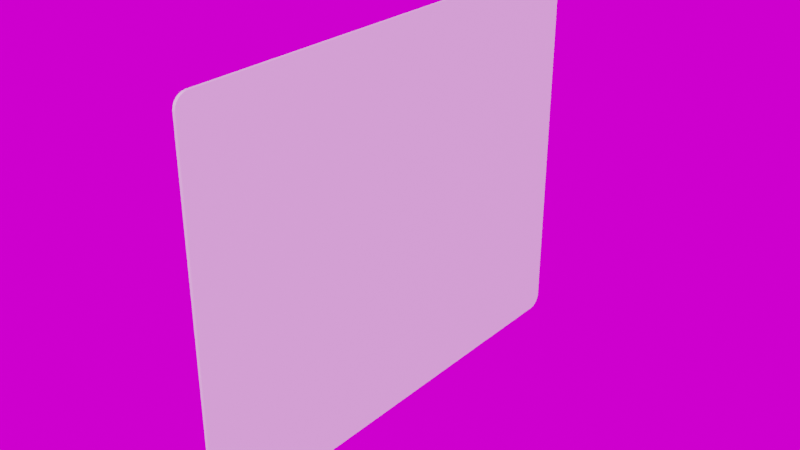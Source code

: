# Source: newcard.blend  (saved by Blender 2.93.21; exported with 4.5.12 LTS)
import bpy
from mathutils import Matrix  # noqa: F401  (used for matrix-valued properties, if any)

bpy.ops.wm.read_factory_settings(use_empty=True)
scene = bpy.context.scene
scene.name = 'Scene'

# ---- collections
col_collection = bpy.data.collections.new('Collection'); scene.collection.children.link(col_collection)

# ---- materials (node trees are filled in below, after node groups)
mat_material_001 = bpy.data.materials.new('Material.001')

# ---- material node trees
mat_material_001.use_nodes = True; mat_material_001.node_tree.nodes.clear()
_N = mat_material_001.node_tree.nodes; _L = mat_material_001.node_tree.links
n0 = _N.new('ShaderNodeOutputMaterial'); n0.name = 'Material Output'; n0.location = (524, 349)
n1 = _N.new('ShaderNodeBsdfPrincipled'); n1.name = 'Principled BSDF'; n1.location = (234, 349)
n1.distribution = 'GGX'
n1.subsurface_method = 'BURLEY'
n1.inputs[3].default_value = 1.45
n1.inputs[27].default_value = (0.0, 0.0, 0.0, 1.0)
n1.inputs[28].default_value = 1.0
_L.new(n1.outputs[0], n0.inputs[0])
n0.is_active_output = True

# ---- world
world_world = bpy.data.worlds.new('World'); scene.world = world_world
world_world.use_nodes = True; world_world.node_tree.nodes.clear()
_N = world_world.node_tree.nodes; _L = world_world.node_tree.links
n0 = _N.new('ShaderNodeOutputWorld'); n0.name = 'World Output'; n0.location = (300, 300)
n1 = _N.new('ShaderNodeBackground'); n1.name = 'Background'; n1.location = (10, 300)
n2 = _N.new('ShaderNodeTexEnvironment'); n2.name = 'Environment Texture'; n2.location = (-280, 270)
_L.new(n1.outputs[0], n0.inputs[0])
_L.new(n2.outputs[0], n1.inputs[0])
n0.is_active_output = True
world_world.color = (0.05088, 0.05088, 0.05088)
world_world.use_sun_shadow = False
world_world.sun_shadow_jitter_overblur = 0.0

# ---- meshes
me_plane = bpy.data.meshes.new('Plane')
me_plane.from_pydata([(-1.503, -2.0, -0.01184), (-1.611, -1.893, -0.01184), (-1.513, -2.0, -0.01184), (-1.522, -1.998, -0.01184), (-1.531, -1.996, -0.01184), (-1.54, -1.994, -0.01184), (-1.549, -1.99, -0.01184), (-1.557, -1.986, -0.01184), (-1.565, -1.981, -0.01184), (-1.572, -1.975, -0.01184), (-1.579, -1.969, -0.01184), (-1.585, -1.962, -0.01184), (-1.591, -1.954, -0.01184), (-1.596, -1.946, -0.01184), (-1.6, -1.938, -0.01184), (-1.604, -1.929, -0.01184), (-1.607, -1.921, -0.01184), (-1.609, -1.911, -0.01184), (-1.61, -1.902, -0.01184), (1.611, -1.893, -0.01184), (1.503, -2.0, -0.01184), (1.61, -1.902, -0.01184), (1.609, -1.911, -0.01184), (1.607, -1.921, -0.01184), (1.604, -1.929, -0.01184), (1.6, -1.938, -0.01184), (1.596, -1.946, -0.01184), (1.591, -1.954, -0.01184), (1.585, -1.962, -0.01184), (1.579, -1.969, -0.01184), (1.572, -1.975, -0.01184), (1.565, -1.981, -0.01184), (1.557, -1.986, -0.01184), (1.549, -1.99, -0.01184), (1.54, -1.994, -0.01184), (1.531, -1.996, -0.01184), (1.522, -1.998, -0.01184), (1.513, -2.0, -0.01184), (-1.503, 2.0, -0.01184), (-1.611, 1.893, -0.01184), (-1.513, 2.0, -0.01184), (-1.522, 1.998, -0.01184), (-1.531, 1.996, -0.01184), (-1.54, 1.994, -0.01184), (-1.549, 1.99, -0.01184), (-1.557, 1.986, -0.01184), (-1.565, 1.981, -0.01184), (-1.572, 1.975, -0.01184), (-1.579, 1.969, -0.01184), (-1.585, 1.962, -0.01184), (-1.591, 1.954, -0.01184), (-1.596, 1.946, -0.01184), (-1.6, 1.938, -0.01184), (-1.604, 1.929, -0.01184), (-1.607, 1.921, -0.01184), (-1.609, 1.911, -0.01184), (-1.61, 1.902, -0.01184), (1.503, 2.0, -0.01184), (1.611, 1.893, -0.01184), (1.513, 2.0, -0.01184), (1.522, 1.998, -0.01184), (1.531, 1.996, -0.01184), (1.54, 1.994, -0.01184), (1.549, 1.99, -0.01184), (1.557, 1.986, -0.01184), (1.565, 1.981, -0.01184), (1.572, 1.975, -0.01184), (1.579, 1.969, -0.01184), (1.585, 1.962, -0.01184), (1.591, 1.954, -0.01184), (1.596, 1.946, -0.01184), (1.6, 1.938, -0.01184), (1.604, 1.929, -0.01184), (1.607, 1.921, -0.01184), (1.609, 1.911, -0.01184), (1.61, 1.902, -0.01184), (-1.503, -2.0, 0.01184), (-1.611, -1.893, 0.01184), (-1.513, -2.0, 0.01184), (-1.522, -1.998, 0.01184), (-1.531, -1.996, 0.01184), (-1.54, -1.994, 0.01184), (-1.549, -1.99, 0.01184), (-1.557, -1.986, 0.01184), (-1.565, -1.981, 0.01184), (-1.572, -1.975, 0.01184), (-1.579, -1.969, 0.01184), (-1.585, -1.962, 0.01184), (-1.591, -1.954, 0.01184), (-1.596, -1.946, 0.01184), (-1.6, -1.938, 0.01184), (-1.604, -1.929, 0.01184), (-1.607, -1.921, 0.01184), (-1.609, -1.911, 0.01184), (-1.61, -1.902, 0.01184), (1.611, -1.893, 0.01184), (1.503, -2.0, 0.01184), (1.61, -1.902, 0.01184), (1.609, -1.911, 0.01184), (1.607, -1.921, 0.01184), (1.604, -1.929, 0.01184), (1.6, -1.938, 0.01184), (1.596, -1.946, 0.01184), (1.591, -1.954, 0.01184), (1.585, -1.962, 0.01184), (1.579, -1.969, 0.01184), (1.572, -1.975, 0.01184), (1.565, -1.981, 0.01184), (1.557, -1.986, 0.01184), (1.549, -1.99, 0.01184), (1.54, -1.994, 0.01184), (1.531, -1.996, 0.01184), (1.522, -1.998, 0.01184), (1.513, -2.0, 0.01184), (-1.503, 2.0, 0.01184), (-1.611, 1.893, 0.01184), (-1.513, 2.0, 0.01184), (-1.522, 1.998, 0.01184), (-1.531, 1.996, 0.01184), (-1.54, 1.994, 0.01184), (-1.549, 1.99, 0.01184), (-1.557, 1.986, 0.01184), (-1.565, 1.981, 0.01184), (-1.572, 1.975, 0.01184), (-1.579, 1.969, 0.01184), (-1.585, 1.962, 0.01184), (-1.591, 1.954, 0.01184), (-1.596, 1.946, 0.01184), (-1.6, 1.938, 0.01184), (-1.604, 1.929, 0.01184), (-1.607, 1.921, 0.01184), (-1.609, 1.911, 0.01184), (-1.61, 1.902, 0.01184), (1.503, 2.0, 0.01184), (1.611, 1.893, 0.01184), (1.513, 2.0, 0.01184), (1.522, 1.998, 0.01184), (1.531, 1.996, 0.01184), (1.54, 1.994, 0.01184), (1.549, 1.99, 0.01184), (1.557, 1.986, 0.01184), (1.565, 1.981, 0.01184), (1.572, 1.975, 0.01184), (1.579, 1.969, 0.01184), (1.585, 1.962, 0.01184), (1.591, 1.954, 0.01184), (1.596, 1.946, 0.01184), (1.6, 1.938, 0.01184), (1.604, 1.929, 0.01184), (1.607, 1.921, 0.01184), (1.609, 1.911, 0.01184), (1.61, 1.902, 0.01184)], [], [(1, 39, 56, 55, 54, 53, 52, 51, 50, 49, 48, 47, 46, 45, 44, 43, 42, 41, 40, 38, 57, 59, 60, 61, 62, 63, 64, 65, 66, 67, 68, 69, 70, 71, 72, 73, 74, 75, 58, 19, 21, 22, 23, 24, 25, 26, 27, 28, 29, 30, 31, 32, 33, 34, 35, 36, 37, 20, 0, 2, 3, 4, 5, 6, 7, 8, 9, 10, 11, 12, 13, 14, 15, 16, 17, 18), (77, 94, 93, 92, 91, 90, 89, 88, 87, 86, 85, 84, 83, 82, 81, 80, 79, 78, 76, 96, 113, 112, 111, 110, 109, 108, 107, 106, 105, 104, 103, 102, 101, 100, 99, 98, 97, 95, 134, 151, 150, 149, 148, 147, 146, 145, 144, 143, 142, 141, 140, 139, 138, 137, 136, 135, 133, 114, 116, 117, 118, 119, 120, 121, 122, 123, 124, 125, 126, 127, 128, 129, 130, 131, 132, 115), (44, 45, 121, 120), (21, 19, 95, 97), (9, 8, 84, 85), (45, 46, 122, 121), (19, 58, 134, 95), (8, 7, 83, 84), (46, 47, 123, 122), (58, 75, 151, 134), (7, 6, 82, 83), (47, 48, 124, 123), (75, 74, 150, 151), (6, 5, 81, 82), (48, 49, 125, 124), (74, 73, 149, 150), (5, 4, 80, 81), (49, 50, 126, 125), (73, 72, 148, 149), (4, 3, 79, 80), (50, 51, 127, 126), (72, 71, 147, 148), (3, 2, 78, 79), (51, 52, 128, 127), (71, 70, 146, 147), (2, 0, 76, 78), (52, 53, 129, 128), (70, 69, 145, 146), (0, 20, 96, 76), (53, 54, 130, 129), (69, 68, 144, 145), (20, 37, 113, 96), (54, 55, 131, 130), (68, 67, 143, 144), (37, 36, 112, 113), (55, 56, 132, 131), (67, 66, 142, 143), (36, 35, 111, 112), (56, 39, 115, 132), (66, 65, 141, 142), (35, 34, 110, 111), (65, 64, 140, 141), (34, 33, 109, 110), (64, 63, 139, 140), (33, 32, 108, 109), (63, 62, 138, 139), (32, 31, 107, 108), (39, 1, 77, 115), (62, 61, 137, 138), (31, 30, 106, 107), (1, 18, 94, 77), (61, 60, 136, 137), (30, 29, 105, 106), (18, 17, 93, 94), (60, 59, 135, 136), (29, 28, 104, 105), (17, 16, 92, 93), (59, 57, 133, 135), (28, 27, 103, 104), (16, 15, 91, 92), (57, 38, 114, 133), (27, 26, 102, 103), (15, 14, 90, 91), (38, 40, 116, 114), (26, 25, 101, 102), (14, 13, 89, 90), (40, 41, 117, 116), (25, 24, 100, 101), (13, 12, 88, 89), (41, 42, 118, 117), (24, 23, 99, 100), (12, 11, 87, 88), (42, 43, 119, 118), (23, 22, 98, 99), (11, 10, 86, 87), (43, 44, 120, 119), (22, 21, 97, 98), (10, 9, 85, 86)])
me_plane.polygons.foreach_set('use_smooth', [True] * 78)
_uv = me_plane.uv_layers.new(name='UVMap')
_uv.uv.foreach_set('vector', [0.9464, 0.0, 0.05362, 0.0, 0.04895, 0.0001266, 0.04431, 0.0005057, 0.03974, 0.001134, 0.03528, 0.002008, 0.03096, 0.003119, 0.02681, 0.00446, 0.02286, 0.006021, 0.01915, 0.007789, 0.0157, 0.009751, 0.01254, 0.01189, 0.009697, 0.0142, 0.007183, 0.01665, 0.005024, 0.01922, 0.003234, 0.02191, 0.001827, 0.02468, 0.0008146, 0.02751, 0.0002041, 0.03039, 0.0, 0.03329, 0.0, 0.9667, 0.000204, 0.9696, 0.0008146, 0.9725, 0.001827, 0.9753, 0.003234, 0.9781, 0.005024, 0.9808, 0.007183, 0.9834, 0.009697, 0.9858, 0.01254, 0.9881, 0.0157, 0.9902, 0.01915, 0.9922, 0.02286, 0.994, 0.02681, 0.9955, 0.03096, 0.9969, 0.03528, 0.998, 0.03974, 0.9989, 0.04431, 0.9995, 0.04895, 0.9999, 0.05362, 1.0, 0.9464, 1.0, 0.9511, 0.9999, 0.9557, 0.9995, 0.9603, 0.9989, 0.9647, 0.998, 0.969, 0.9969, 0.9732, 0.9955, 0.9771, 0.994, 0.9808, 0.9922, 0.9843, 0.9902, 0.9875, 0.9881, 0.9903, 0.9858, 0.9928, 0.9834, 0.995, 0.9808, 0.9968, 0.9781, 0.9982, 0.9753, 0.9992, 0.9725, 0.9998, 0.9696, 1.0, 0.9667, 1.0, 0.03329, 0.9998, 0.03039, 0.9992, 0.02751, 0.9982, 0.02468, 0.9968, 0.02191, 0.995, 0.01922, 0.9928, 0.01665, 0.9903, 0.0142, 0.9875, 0.01189, 0.9843, 0.009751, 0.9808, 0.007789, 0.9771, 0.006021, 0.9732, 0.00446, 0.969, 0.003119, 0.9647, 0.002008, 0.9603, 0.001134, 0.9557, 0.0005057, 0.9511, 0.0001267, 0.05362, 0.0, 0.04895, 0.0001267, 0.04431, 0.0005057, 0.03974, 0.001134, 0.03528, 0.002008, 0.03096, 0.003119, 0.02681, 0.00446, 0.02286, 0.006021, 0.01915, 0.007789, 0.0157, 0.009751, 0.01254, 0.01189, 0.009697, 0.0142, 0.007183, 0.01665, 0.005024, 0.01922, 0.003234, 0.02191, 0.001827, 0.02468, 0.0008146, 0.02751, 0.000204, 0.03039, 0.0, 0.03329, 0.0, 0.9667, 0.000204, 0.9696, 0.0008146, 0.9725, 0.001827, 0.9753, 0.003234, 0.9781, 0.005024, 0.9808, 0.007183, 0.9834, 0.009697, 0.9858, 0.01254, 0.9881, 0.0157, 0.9902, 0.01915, 0.9922, 0.02286, 0.994, 0.02681, 0.9955, 0.03096, 0.9969, 0.03528, 0.998, 0.03974, 0.9989, 0.04431, 0.9995, 0.04895, 0.9999, 0.05362, 1.0, 0.9464, 1.0, 0.9511, 0.9999, 0.9557, 0.9995, 0.9603, 0.9989, 0.9647, 0.998, 0.969, 0.9969, 0.9732, 0.9955, 0.9771, 0.994, 0.9808, 0.9922, 0.9843, 0.9902, 0.9875, 0.9881, 0.9903, 0.9858, 0.9928, 0.9834, 0.995, 0.9808, 0.9968, 0.9781, 0.9982, 0.9753, 0.9992, 0.9725, 0.9998, 0.9696, 1.0, 0.9667, 1.0, 0.03329, 0.9998, 0.03039, 0.9992, 0.02751, 0.9982, 0.02468, 0.9968, 0.02191, 0.995, 0.01922, 0.9928, 0.01665, 0.9903, 0.0142, 0.9875, 0.01189, 0.9843, 0.009751, 0.9808, 0.007789, 0.9771, 0.006021, 0.9732, 0.00446, 0.969, 0.003119, 0.9647, 0.002008, 0.9603, 0.001134, 0.9557, 0.0005057, 0.9511, 0.0001266, 0.9464, 0.0, 0.01377, 0.9841, 0.01377, 0.9841, 0.01375, 0.9841, 0.01375, 0.984, 0.01581, 0.9822, 0.01581, 0.9822, 0.0158, 0.9822, 0.01582, 0.9821, 0.016, 0.9863, 0.01604, 0.9863, 0.01617, 0.9864, 0.01611, 0.9865, 0.01377, 0.9841, 0.01377, 0.9841, 0.01374, 0.9841, 0.01375, 0.9841, 0.01581, 0.9822, 0.01464, 0.9825, 0.01464, 0.9825, 0.0158, 0.9822, 0.01604, 0.9863, 0.01609, 0.9862, 0.01623, 0.9863, 0.01617, 0.9864, 0.01377, 0.9841, 0.01377, 0.9841, 0.01374, 0.9841, 0.01374, 0.9841, 0.01464, 0.9825, 0.01463, 0.9825, 0.01463, 0.9825, 0.01464, 0.9825, 0.01609, 0.9862, 0.01613, 0.9862, 0.01628, 0.9863, 0.01623, 0.9863, 0.01377, 0.9841, 0.01377, 0.9841, 0.01374, 0.9841, 0.01374, 0.9841, 0.01463, 0.9825, 0.01462, 0.9825, 0.01462, 0.9825, 0.01463, 0.9825, 0.01613, 0.9862, 0.01617, 0.9861, 0.01632, 0.9862, 0.01628, 0.9863, 0.01377, 0.9841, 0.01377, 0.9841, 0.01374, 0.9841, 0.01374, 0.9841, 0.01462, 0.9825, 0.01462, 0.9825, 0.01461, 0.9825, 0.01462, 0.9825, 0.01617, 0.9861, 0.0162, 0.9861, 0.01635, 0.9861, 0.01632, 0.9862, 0.01377, 0.9841, 0.01377, 0.9841, 0.01375, 0.9841, 0.01374, 0.9841, 0.01462, 0.9825, 0.01461, 0.9825, 0.0146, 0.9825, 0.01461, 0.9825, 0.0162, 0.9861, 0.01623, 0.986, 0.01637, 0.9861, 0.01635, 0.9861, 0.01377, 0.9841, 0.01378, 0.9841, 0.01375, 0.9841, 0.01375, 0.9841, 0.01461, 0.9825, 0.0146, 0.9825, 0.01459, 0.9825, 0.0146, 0.9825, 0.01623, 0.986, 0.01625, 0.986, 0.01637, 0.986, 0.01637, 0.9861, 0.01378, 0.9841, 0.01378, 0.9841, 0.01375, 0.9841, 0.01375, 0.9841, 0.0146, 0.9825, 0.0146, 0.9825, 0.01458, 0.9825, 0.01459, 0.9825, 0.01625, 0.986, 0.01627, 0.9859, 0.01635, 0.9859, 0.01637, 0.986, 0.01378, 0.9841, 0.01378, 0.9841, 0.01376, 0.9841, 0.01375, 0.9841, 0.0146, 0.9825, 0.01459, 0.9825, 0.01458, 0.9825, 0.01458, 0.9825, 0.01627, 0.9859, 0.0163, 0.9825, 0.01637, 0.9825, 0.01635, 0.9859, 0.01378, 0.9841, 0.01379, 0.9841, 0.01376, 0.9842, 0.01376, 0.9841, 0.01459, 0.9825, 0.01458, 0.9825, 0.01457, 0.9825, 0.01458, 0.9825, 0.0163, 0.9825, 0.01629, 0.9825, 0.01637, 0.9825, 0.01637, 0.9825, 0.01379, 0.9841, 0.0138, 0.9842, 0.01377, 0.9842, 0.01376, 0.9842, 0.01458, 0.9825, 0.01458, 0.9825, 0.01456, 0.9825, 0.01457, 0.9825, 0.01629, 0.9825, 0.01629, 0.9825, 0.01636, 0.9825, 0.01637, 0.9825, 0.0138, 0.9842, 0.01382, 0.9842, 0.01378, 0.9842, 0.01377, 0.9842, 0.01458, 0.9825, 0.01457, 0.9825, 0.01456, 0.9825, 0.01456, 0.9825, 0.01629, 0.9825, 0.01628, 0.9825, 0.01635, 0.9824, 0.01636, 0.9825, 0.01382, 0.9842, 0.01384, 0.9842, 0.01379, 0.9842, 0.01378, 0.9842, 0.01457, 0.9825, 0.01457, 0.9825, 0.01455, 0.9825, 0.01456, 0.9825, 0.01628, 0.9825, 0.01626, 0.9824, 0.01634, 0.9824, 0.01635, 0.9824, 0.01457, 0.9825, 0.01457, 0.9825, 0.01455, 0.9825, 0.01455, 0.9825, 0.01626, 0.9824, 0.01625, 0.9824, 0.01633, 0.9824, 0.01634, 0.9824, 0.01457, 0.9825, 0.01456, 0.9826, 0.01454, 0.9825, 0.01455, 0.9825, 0.01625, 0.9824, 0.01623, 0.9824, 0.01631, 0.9823, 0.01633, 0.9824, 0.01456, 0.9826, 0.01456, 0.9826, 0.01454, 0.9826, 0.01454, 0.9825, 0.01623, 0.9824, 0.01621, 0.9824, 0.01628, 0.9823, 0.01631, 0.9823, 0.01384, 0.9842, 0.01542, 0.9865, 0.01542, 0.9866, 0.01379, 0.9842, 0.01456, 0.9826, 0.01456, 0.9826, 0.01454, 0.9826, 0.01454, 0.9826, 0.01621, 0.9824, 0.01618, 0.9823, 0.01625, 0.9823, 0.01628, 0.9823, 0.01542, 0.9865, 0.01548, 0.9865, 0.01547, 0.9866, 0.01542, 0.9866, 0.01456, 0.9826, 0.01456, 0.9826, 0.01454, 0.9826, 0.01454, 0.9826, 0.01618, 0.9823, 0.01616, 0.9823, 0.01622, 0.9822, 0.01625, 0.9823, 0.01548, 0.9865, 0.01553, 0.9865, 0.01553, 0.9866, 0.01547, 0.9866, 0.01456, 0.9826, 0.01456, 0.9826, 0.01453, 0.9826, 0.01454, 0.9826, 0.01616, 0.9823, 0.01612, 0.9823, 0.01618, 0.9822, 0.01622, 0.9822, 0.01553, 0.9865, 0.01559, 0.9865, 0.01559, 0.9866, 0.01553, 0.9866, 0.01456, 0.9826, 0.01456, 0.9826, 0.01453, 0.9826, 0.01453, 0.9826, 0.01612, 0.9823, 0.01609, 0.9823, 0.01613, 0.9822, 0.01618, 0.9822, 0.01559, 0.9865, 0.01565, 0.9865, 0.01566, 0.9866, 0.01559, 0.9866, 0.01456, 0.9826, 0.0138, 0.984, 0.01377, 0.984, 0.01453, 0.9826, 0.01609, 0.9823, 0.01605, 0.9823, 0.01608, 0.9822, 0.01613, 0.9822, 0.01565, 0.9865, 0.01571, 0.9865, 0.01574, 0.9866, 0.01566, 0.9866, 0.0138, 0.984, 0.01379, 0.984, 0.01377, 0.984, 0.01377, 0.984, 0.01605, 0.9823, 0.01601, 0.9823, 0.01603, 0.9821, 0.01608, 0.9822, 0.01571, 0.9865, 0.01577, 0.9864, 0.01581, 0.9866, 0.01574, 0.9866, 0.01379, 0.984, 0.01378, 0.984, 0.01376, 0.984, 0.01377, 0.984, 0.01601, 0.9823, 0.01596, 0.9822, 0.01597, 0.9821, 0.01603, 0.9821, 0.01577, 0.9864, 0.01583, 0.9864, 0.01589, 0.9866, 0.01581, 0.9866, 0.01378, 0.984, 0.01378, 0.984, 0.01376, 0.984, 0.01376, 0.984, 0.01596, 0.9822, 0.01592, 0.9822, 0.01592, 0.9821, 0.01597, 0.9821, 0.01583, 0.9864, 0.01589, 0.9864, 0.01597, 0.9866, 0.01589, 0.9866, 0.01378, 0.984, 0.01378, 0.984, 0.01375, 0.984, 0.01376, 0.984, 0.01592, 0.9822, 0.01587, 0.9822, 0.01586, 0.9821, 0.01592, 0.9821, 0.01589, 0.9864, 0.01594, 0.9864, 0.01604, 0.9865, 0.01597, 0.9866, 0.01378, 0.984, 0.01377, 0.9841, 0.01375, 0.984, 0.01375, 0.984, 0.01587, 0.9822, 0.01581, 0.9822, 0.01582, 0.9821, 0.01586, 0.9821, 0.01594, 0.9864, 0.016, 0.9863, 0.01611, 0.9865, 0.01604, 0.9865])
me_plane.materials.append(mat_material_001)
me_plane.use_remesh_fix_poles = True
me_plane.use_remesh_preserve_attributes = False
me_plane.update()

# ---- objects
ob_plane = bpy.data.objects.new('Plane', me_plane)

# ---- transforms, parenting, visibility, modifiers, constraints
ob_plane.location = (0.0, 0.0, 0.0)
ob_plane.rotation_euler = (-0.0, 1.571, 0.0)
_m = ob_plane.modifiers.new('EdgeSplit', 'EDGE_SPLIT')

# ---- collection membership
col_collection.objects.link(ob_plane)

# ---- scene / render settings (as saved in the file)
scene.frame_start = 1; scene.frame_end = 250; scene.frame_set(1)
scene.render.engine = 'CYCLES'
scene.cycles.use_denoising = False
scene.cycles.samples = 128
scene.cycles.sampling_pattern = 'TABULATED_SOBOL'
scene.cycles.use_adaptive_sampling = False
scene.cycles.use_light_tree = False
scene.view_settings.view_transform = 'Filmic'
bpy.context.view_layer.update()

# ---- added for rendering (the .blend has no active camera and no usable light): camera, sun
cam_auto = bpy.data.cameras.new('AutoCamera')
cam_auto.lens = 50.0
cam_auto.sensor_width = 36.0
cam_auto.clip_end = 1000.0
ob_auto_camera = bpy.data.objects.new('AutoCamera', cam_auto)
scene.collection.objects.link(ob_auto_camera)
ob_auto_camera.location = (4.75169, -5.70203, 3.80135)
ob_auto_camera.rotation_euler = (1.09748, -7.21219e-08, 0.694738)
scene.camera = ob_auto_camera
light_auto_sun = bpy.data.lights.new('AutoSun', 'SUN')
light_auto_sun.energy = 3.0
light_auto_sun.angle = 0.0523599
ob_auto_sun = bpy.data.objects.new('AutoSun', light_auto_sun)
scene.collection.objects.link(ob_auto_sun)
ob_auto_sun.rotation_euler = (0.872665, 0.174533, 0.523599)
bpy.context.view_layer.update()
